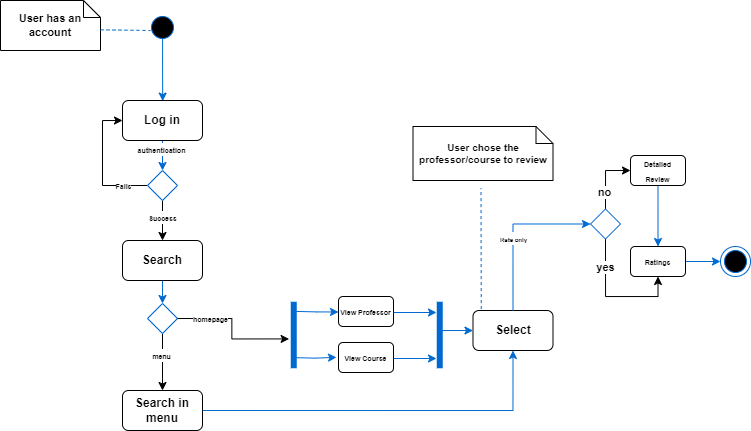

The diagram above was exported from draw.io. Its source (the exported page's mxGraphModel, read from the mxfile embedded in the PNG):
<mxGraphModel dx="840" dy="453" grid="1" gridSize="10" guides="1" tooltips="1" connect="1" arrows="1" fold="1" page="1" pageScale="1" pageWidth="1169" pageHeight="826" background="none" math="0" shadow="0">
  <root>
    <mxCell id="0" />
    <mxCell id="1" parent="0" />
    <mxCell id="5yDsHSGm7hoRMsZuPxgq-45" value="" style="ellipse;shape=startState;fillColor=#000000;strokeColor=#0069D1;fontStyle=1" vertex="1" parent="1">
      <mxGeometry x="507" y="152" width="30" height="30" as="geometry" />
    </mxCell>
    <mxCell id="5yDsHSGm7hoRMsZuPxgq-75" style="edgeStyle=orthogonalEdgeStyle;rounded=0;orthogonalLoop=1;jettySize=auto;html=1;exitX=0.5;exitY=0;exitDx=0;exitDy=0;entryX=0;entryY=0.5;entryDx=0;entryDy=0;fontStyle=1" edge="1" parent="1" source="5yDsHSGm7hoRMsZuPxgq-48" target="5yDsHSGm7hoRMsZuPxgq-161">
      <mxGeometry relative="1" as="geometry">
        <mxPoint x="474" y="265" as="targetPoint" />
      </mxGeometry>
    </mxCell>
    <mxCell id="5yDsHSGm7hoRMsZuPxgq-76" value="&lt;font style=&quot;font-size: 7px;&quot;&gt;Fails&lt;/font&gt;" style="edgeLabel;html=1;align=center;verticalAlign=middle;resizable=0;points=[];fontStyle=1" vertex="1" connectable="0" parent="5yDsHSGm7hoRMsZuPxgq-75">
      <mxGeometry x="-0.6334" relative="1" as="geometry">
        <mxPoint as="offset" />
      </mxGeometry>
    </mxCell>
    <mxCell id="5yDsHSGm7hoRMsZuPxgq-77" style="edgeStyle=orthogonalEdgeStyle;rounded=0;orthogonalLoop=1;jettySize=auto;html=1;exitX=0;exitY=0.5;exitDx=0;exitDy=0;fontStyle=1" edge="1" parent="1" source="5yDsHSGm7hoRMsZuPxgq-48">
      <mxGeometry relative="1" as="geometry">
        <mxPoint x="522" y="380" as="targetPoint" />
      </mxGeometry>
    </mxCell>
    <mxCell id="5yDsHSGm7hoRMsZuPxgq-78" value="&lt;font style=&quot;font-size: 7px;&quot;&gt;Success&lt;/font&gt;" style="edgeLabel;html=1;align=center;verticalAlign=middle;resizable=0;points=[];fontStyle=1" vertex="1" connectable="0" parent="5yDsHSGm7hoRMsZuPxgq-77">
      <mxGeometry x="0.0175" y="2" relative="1" as="geometry">
        <mxPoint x="-3" y="-4" as="offset" />
      </mxGeometry>
    </mxCell>
    <mxCell id="5yDsHSGm7hoRMsZuPxgq-48" value="" style="rhombus;rotation=-90;strokeColor=#0069D1;fontStyle=1" vertex="1" parent="1">
      <mxGeometry x="507" y="310" width="30" height="30" as="geometry" />
    </mxCell>
    <mxCell id="5yDsHSGm7hoRMsZuPxgq-129" style="edgeStyle=orthogonalEdgeStyle;rounded=0;orthogonalLoop=1;jettySize=auto;html=1;exitX=0.25;exitY=0.5;exitDx=0;exitDy=0;exitPerimeter=0;strokeColor=#0069D1;fontStyle=1" edge="1" parent="1">
      <mxGeometry relative="1" as="geometry">
        <mxPoint x="696" y="496.8333333333335" as="targetPoint" />
        <mxPoint x="653.25" y="497.125" as="sourcePoint" />
      </mxGeometry>
    </mxCell>
    <mxCell id="5yDsHSGm7hoRMsZuPxgq-133" style="edgeStyle=orthogonalEdgeStyle;rounded=0;orthogonalLoop=1;jettySize=auto;html=1;exitX=0.75;exitY=0.5;exitDx=0;exitDy=0;exitPerimeter=0;entryX=0;entryY=0.75;entryDx=0;entryDy=0;strokeColor=#0069D1;fontStyle=1" edge="1" parent="1">
      <mxGeometry relative="1" as="geometry">
        <mxPoint x="653.25" y="450.875" as="sourcePoint" />
        <mxPoint x="698" y="451.5" as="targetPoint" />
      </mxGeometry>
    </mxCell>
    <mxCell id="25" value="" style="shape=line;strokeWidth=6;strokeColor=#0069D1;rotation=-90;fontStyle=1" parent="1" vertex="1">
      <mxGeometry x="620" y="467" width="66.5" height="15" as="geometry" />
    </mxCell>
    <mxCell id="5yDsHSGm7hoRMsZuPxgq-52" value="User has an account" style="shape=note;whiteSpace=wrap;size=17;fontStyle=1;fontSize=11;" vertex="1" parent="1">
      <mxGeometry x="360" y="140" width="100" height="50" as="geometry" />
    </mxCell>
    <mxCell id="5yDsHSGm7hoRMsZuPxgq-53" value="" style="endArrow=none;strokeColor=#0069D1;endFill=0;rounded=0;dashed=1;fontStyle=1" edge="1" parent="1">
      <mxGeometry relative="1" as="geometry">
        <mxPoint x="460" y="169.32999999999998" as="sourcePoint" />
        <mxPoint x="510" y="170" as="targetPoint" />
      </mxGeometry>
    </mxCell>
    <mxCell id="5yDsHSGm7hoRMsZuPxgq-56" value="" style="ellipse;shape=endState;fillColor=#000000;strokeColor=#0069D1;fontStyle=1" vertex="1" parent="1">
      <mxGeometry x="1080" y="386" width="30" height="30" as="geometry" />
    </mxCell>
    <mxCell id="5yDsHSGm7hoRMsZuPxgq-60" style="edgeStyle=orthogonalEdgeStyle;rounded=0;orthogonalLoop=1;jettySize=auto;html=1;entryX=0.482;entryY=0.012;entryDx=0;entryDy=0;entryPerimeter=0;strokeColor=#0069D1;exitX=0.503;exitY=0.868;exitDx=0;exitDy=0;exitPerimeter=0;fontStyle=1" edge="1" parent="1" source="5yDsHSGm7hoRMsZuPxgq-45">
      <mxGeometry relative="1" as="geometry">
        <mxPoint x="522" y="180" as="sourcePoint" />
        <mxPoint x="522.2" y="240.5999999999999" as="targetPoint" />
      </mxGeometry>
    </mxCell>
    <mxCell id="5yDsHSGm7hoRMsZuPxgq-89" value="&lt;font style=&quot;font-size: 7px;&quot;&gt;View Professor&lt;/font&gt;" style="rounded=1;whiteSpace=wrap;html=1;fontStyle=1" vertex="1" parent="1">
      <mxGeometry x="698" y="436" width="55" height="30" as="geometry" />
    </mxCell>
    <mxCell id="5yDsHSGm7hoRMsZuPxgq-90" value="&lt;font style=&quot;font-size: 7px;&quot;&gt;View Course&lt;/font&gt;" style="rounded=1;whiteSpace=wrap;html=1;fontStyle=1" vertex="1" parent="1">
      <mxGeometry x="698" y="482" width="55" height="30" as="geometry" />
    </mxCell>
    <mxCell id="5yDsHSGm7hoRMsZuPxgq-185" style="edgeStyle=orthogonalEdgeStyle;rounded=0;orthogonalLoop=1;jettySize=auto;html=1;exitX=1;exitY=0.5;exitDx=0;exitDy=0;entryX=0.5;entryY=1;entryDx=0;entryDy=0;strokeColor=#0069D1;fontStyle=1" edge="1" parent="1" source="5yDsHSGm7hoRMsZuPxgq-99" target="5yDsHSGm7hoRMsZuPxgq-105">
      <mxGeometry relative="1" as="geometry" />
    </mxCell>
    <mxCell id="5yDsHSGm7hoRMsZuPxgq-99" value="&lt;span&gt;Search in menu&lt;/span&gt;" style="rounded=1;whiteSpace=wrap;html=1;fontStyle=1" vertex="1" parent="1">
      <mxGeometry x="482" y="530" width="80" height="40" as="geometry" />
    </mxCell>
    <mxCell id="5yDsHSGm7hoRMsZuPxgq-105" value="&lt;span&gt;Select&lt;/span&gt;" style="rounded=1;whiteSpace=wrap;html=1;fontStyle=1" vertex="1" parent="1">
      <mxGeometry x="832.5" y="450" width="80" height="40" as="geometry" />
    </mxCell>
    <mxCell id="5yDsHSGm7hoRMsZuPxgq-134" style="edgeStyle=orthogonalEdgeStyle;rounded=0;orthogonalLoop=1;jettySize=auto;html=1;fontStyle=1;entryX=0.5;entryY=0;entryDx=0;entryDy=0;exitX=0.5;exitY=0;exitDx=0;exitDy=0;strokeColor=#0069D1;" edge="1" parent="1" source="5yDsHSGm7hoRMsZuPxgq-105" target="5yDsHSGm7hoRMsZuPxgq-135">
      <mxGeometry relative="1" as="geometry">
        <mxPoint x="870.7500000000002" y="434.8799999999999" as="targetPoint" />
        <mxPoint x="870.004518891003" y="365.1299999999999" as="sourcePoint" />
      </mxGeometry>
    </mxCell>
    <mxCell id="5yDsHSGm7hoRMsZuPxgq-136" value="&lt;font style=&quot;font-size: 6px;&quot;&gt;Rate only&lt;/font&gt;" style="edgeLabel;html=1;align=center;verticalAlign=middle;resizable=0;points=[];fontStyle=1" vertex="1" connectable="0" parent="5yDsHSGm7hoRMsZuPxgq-134">
      <mxGeometry x="-0.1105" relative="1" as="geometry">
        <mxPoint as="offset" />
      </mxGeometry>
    </mxCell>
    <mxCell id="5yDsHSGm7hoRMsZuPxgq-182" value="" style="edgeStyle=orthogonalEdgeStyle;rounded=0;orthogonalLoop=1;jettySize=auto;html=1;exitX=0.519;exitY=0.627;exitDx=0;exitDy=0;exitPerimeter=0;strokeColor=#0069D1;fontStyle=1" edge="1" parent="1" source="5yDsHSGm7hoRMsZuPxgq-130" target="5yDsHSGm7hoRMsZuPxgq-105">
      <mxGeometry relative="1" as="geometry">
        <Array as="points">
          <mxPoint x="801" y="470" />
        </Array>
      </mxGeometry>
    </mxCell>
    <mxCell id="5yDsHSGm7hoRMsZuPxgq-130" value="" style="shape=line;strokeWidth=6;strokeColor=#0069D1;rotation=-90;fontStyle=1" vertex="1" parent="1">
      <mxGeometry x="766" y="467" width="66.5" height="15" as="geometry" />
    </mxCell>
    <mxCell id="5yDsHSGm7hoRMsZuPxgq-131" style="edgeStyle=orthogonalEdgeStyle;rounded=0;orthogonalLoop=1;jettySize=auto;html=1;exitX=1;exitY=0.5;exitDx=0;exitDy=0;strokeColor=#0069D1;fontStyle=1" edge="1" parent="1">
      <mxGeometry relative="1" as="geometry">
        <mxPoint x="753" y="497.9999999999999" as="sourcePoint" />
        <mxPoint x="796" y="498" as="targetPoint" />
      </mxGeometry>
    </mxCell>
    <mxCell id="5yDsHSGm7hoRMsZuPxgq-132" style="edgeStyle=orthogonalEdgeStyle;rounded=0;orthogonalLoop=1;jettySize=auto;html=1;exitX=1;exitY=0.5;exitDx=0;exitDy=0;strokeColor=#0069D1;fontStyle=1" edge="1" parent="1">
      <mxGeometry relative="1" as="geometry">
        <mxPoint x="753" y="452" as="sourcePoint" />
        <mxPoint x="796" y="452" as="targetPoint" />
      </mxGeometry>
    </mxCell>
    <mxCell id="5yDsHSGm7hoRMsZuPxgq-139" style="edgeStyle=orthogonalEdgeStyle;rounded=0;orthogonalLoop=1;jettySize=auto;html=1;exitX=1;exitY=0.5;exitDx=0;exitDy=0;entryX=0;entryY=0.5;entryDx=0;entryDy=0;fontStyle=1" edge="1" parent="1" source="5yDsHSGm7hoRMsZuPxgq-135" target="5yDsHSGm7hoRMsZuPxgq-138">
      <mxGeometry relative="1" as="geometry" />
    </mxCell>
    <mxCell id="5yDsHSGm7hoRMsZuPxgq-140" value="no" style="edgeLabel;html=1;align=center;verticalAlign=middle;resizable=0;points=[];fontStyle=1" vertex="1" connectable="0" parent="5yDsHSGm7hoRMsZuPxgq-139">
      <mxGeometry x="-0.4827" y="1" relative="1" as="geometry">
        <mxPoint as="offset" />
      </mxGeometry>
    </mxCell>
    <mxCell id="5yDsHSGm7hoRMsZuPxgq-146" style="edgeStyle=orthogonalEdgeStyle;rounded=0;orthogonalLoop=1;jettySize=auto;html=1;exitX=0;exitY=0.5;exitDx=0;exitDy=0;entryX=0.5;entryY=1;entryDx=0;entryDy=0;fontStyle=1" edge="1" parent="1" source="5yDsHSGm7hoRMsZuPxgq-135" target="5yDsHSGm7hoRMsZuPxgq-141">
      <mxGeometry relative="1" as="geometry" />
    </mxCell>
    <mxCell id="5yDsHSGm7hoRMsZuPxgq-147" value="yes" style="edgeLabel;html=1;align=center;verticalAlign=middle;resizable=0;points=[];fontStyle=1" vertex="1" connectable="0" parent="5yDsHSGm7hoRMsZuPxgq-146">
      <mxGeometry x="-0.5643" relative="1" as="geometry">
        <mxPoint as="offset" />
      </mxGeometry>
    </mxCell>
    <mxCell id="5yDsHSGm7hoRMsZuPxgq-135" value="" style="rhombus;rotation=-90;strokeColor=#0069D1;fontStyle=1" vertex="1" parent="1">
      <mxGeometry x="950" y="348.5" width="30" height="30" as="geometry" />
    </mxCell>
    <mxCell id="5yDsHSGm7hoRMsZuPxgq-148" style="edgeStyle=orthogonalEdgeStyle;rounded=0;orthogonalLoop=1;jettySize=auto;html=1;exitX=0.5;exitY=1;exitDx=0;exitDy=0;entryX=0.5;entryY=0;entryDx=0;entryDy=0;strokeColor=#0069D1;fontStyle=1" edge="1" parent="1" source="5yDsHSGm7hoRMsZuPxgq-138" target="5yDsHSGm7hoRMsZuPxgq-141">
      <mxGeometry relative="1" as="geometry" />
    </mxCell>
    <mxCell id="5yDsHSGm7hoRMsZuPxgq-138" value="&lt;font style=&quot;font-size: 7px;&quot;&gt;Detailed Review&lt;/font&gt;" style="rounded=1;whiteSpace=wrap;html=1;fontStyle=1" vertex="1" parent="1">
      <mxGeometry x="990" y="295" width="55" height="30" as="geometry" />
    </mxCell>
    <mxCell id="5yDsHSGm7hoRMsZuPxgq-149" style="edgeStyle=orthogonalEdgeStyle;rounded=0;orthogonalLoop=1;jettySize=auto;html=1;exitX=1;exitY=0.5;exitDx=0;exitDy=0;strokeColor=#0069D1;fontStyle=1;entryX=0;entryY=0.5;entryDx=0;entryDy=0;" edge="1" parent="1" source="5yDsHSGm7hoRMsZuPxgq-141" target="5yDsHSGm7hoRMsZuPxgq-56">
      <mxGeometry relative="1" as="geometry">
        <mxPoint x="976" y="511.9565217391305" as="targetPoint" />
      </mxGeometry>
    </mxCell>
    <mxCell id="5yDsHSGm7hoRMsZuPxgq-141" value="&lt;font style=&quot;font-size: 7px;&quot;&gt;Ratings&lt;/font&gt;" style="rounded=1;whiteSpace=wrap;html=1;fontStyle=1" vertex="1" parent="1">
      <mxGeometry x="990" y="386" width="55" height="30" as="geometry" />
    </mxCell>
    <mxCell id="5yDsHSGm7hoRMsZuPxgq-150" value="User chose the professor/course to review" style="shape=note;whiteSpace=wrap;size=17;fontStyle=1;fontSize=10;" vertex="1" parent="1">
      <mxGeometry x="772.5" y="266" width="140" height="54" as="geometry" />
    </mxCell>
    <mxCell id="5yDsHSGm7hoRMsZuPxgq-151" value="" style="endArrow=none;strokeColor=#0069D1;endFill=0;rounded=0;dashed=1;entryX=0.652;entryY=0.988;entryDx=0;entryDy=0;entryPerimeter=0;fontStyle=1;exitX=0.103;exitY=0.015;exitDx=0;exitDy=0;exitPerimeter=0;" edge="1" parent="1">
      <mxGeometry relative="1" as="geometry">
        <mxPoint x="840.74" y="448.60000000000014" as="sourcePoint" />
        <mxPoint x="840.4960000000001" y="327.64200000000005" as="targetPoint" />
      </mxGeometry>
    </mxCell>
    <mxCell id="5yDsHSGm7hoRMsZuPxgq-168" style="edgeStyle=orthogonalEdgeStyle;rounded=0;orthogonalLoop=1;jettySize=auto;html=1;exitX=0;exitY=0.5;exitDx=0;exitDy=0;entryX=0.5;entryY=0;entryDx=0;entryDy=0;fontStyle=1" edge="1" parent="1" source="5yDsHSGm7hoRMsZuPxgq-153" target="5yDsHSGm7hoRMsZuPxgq-99">
      <mxGeometry relative="1" as="geometry" />
    </mxCell>
    <mxCell id="5yDsHSGm7hoRMsZuPxgq-169" value="&lt;font style=&quot;font-size: 7px;&quot;&gt;menu&lt;/font&gt;" style="edgeLabel;html=1;align=center;verticalAlign=middle;resizable=0;points=[];fontStyle=1" vertex="1" connectable="0" parent="5yDsHSGm7hoRMsZuPxgq-168">
      <mxGeometry x="-0.2342" y="-1" relative="1" as="geometry">
        <mxPoint as="offset" />
      </mxGeometry>
    </mxCell>
    <mxCell id="5yDsHSGm7hoRMsZuPxgq-153" value="" style="rhombus;rotation=-90;strokeColor=#0069D1;fontStyle=1" vertex="1" parent="1">
      <mxGeometry x="507" y="443" width="30" height="30" as="geometry" />
    </mxCell>
    <mxCell id="5yDsHSGm7hoRMsZuPxgq-162" style="edgeStyle=orthogonalEdgeStyle;rounded=0;orthogonalLoop=1;jettySize=auto;html=1;exitX=0.5;exitY=1;exitDx=0;exitDy=0;entryX=1;entryY=0.5;entryDx=0;entryDy=0;strokeColor=#0069D1;fontStyle=1" edge="1" parent="1" source="5yDsHSGm7hoRMsZuPxgq-161" target="5yDsHSGm7hoRMsZuPxgq-48">
      <mxGeometry relative="1" as="geometry" />
    </mxCell>
    <mxCell id="5yDsHSGm7hoRMsZuPxgq-163" value="&lt;font style=&quot;font-size: 7px;&quot;&gt;authentication&lt;/font&gt;" style="edgeLabel;html=1;align=center;verticalAlign=middle;resizable=0;points=[];fontStyle=1" vertex="1" connectable="0" parent="5yDsHSGm7hoRMsZuPxgq-162">
      <mxGeometry x="-0.429" y="-1" relative="1" as="geometry">
        <mxPoint as="offset" />
      </mxGeometry>
    </mxCell>
    <mxCell id="5yDsHSGm7hoRMsZuPxgq-161" value="Log in" style="rounded=1;whiteSpace=wrap;html=1;fontStyle=1" vertex="1" parent="1">
      <mxGeometry x="482" y="240" width="80" height="40" as="geometry" />
    </mxCell>
    <mxCell id="5yDsHSGm7hoRMsZuPxgq-167" style="edgeStyle=orthogonalEdgeStyle;rounded=0;orthogonalLoop=1;jettySize=auto;html=1;exitX=0.5;exitY=1;exitDx=0;exitDy=0;entryX=1;entryY=0.5;entryDx=0;entryDy=0;strokeColor=#0069D1;fontStyle=1" edge="1" parent="1" source="5yDsHSGm7hoRMsZuPxgq-165" target="5yDsHSGm7hoRMsZuPxgq-153">
      <mxGeometry relative="1" as="geometry" />
    </mxCell>
    <mxCell id="5yDsHSGm7hoRMsZuPxgq-165" value="&lt;span&gt;Search&lt;/span&gt;" style="rounded=1;whiteSpace=wrap;html=1;fontStyle=1" vertex="1" parent="1">
      <mxGeometry x="482" y="380" width="80" height="40" as="geometry" />
    </mxCell>
    <mxCell id="5yDsHSGm7hoRMsZuPxgq-175" style="edgeStyle=orthogonalEdgeStyle;rounded=0;orthogonalLoop=1;jettySize=auto;html=1;exitX=0.5;exitY=1;exitDx=0;exitDy=0;entryX=0.441;entryY=0.192;entryDx=0;entryDy=0;entryPerimeter=0;fontStyle=1" edge="1" parent="1" source="5yDsHSGm7hoRMsZuPxgq-153" target="25">
      <mxGeometry relative="1" as="geometry" />
    </mxCell>
    <mxCell id="5yDsHSGm7hoRMsZuPxgq-176" value="&lt;font style=&quot;font-size: 7px;&quot;&gt;homepage&lt;/font&gt;" style="edgeLabel;html=1;align=center;verticalAlign=middle;resizable=0;points=[];fontStyle=1" vertex="1" connectable="0" parent="5yDsHSGm7hoRMsZuPxgq-175">
      <mxGeometry x="-0.2727" y="2" relative="1" as="geometry">
        <mxPoint x="-15" y="2" as="offset" />
      </mxGeometry>
    </mxCell>
  </root>
</mxGraphModel>